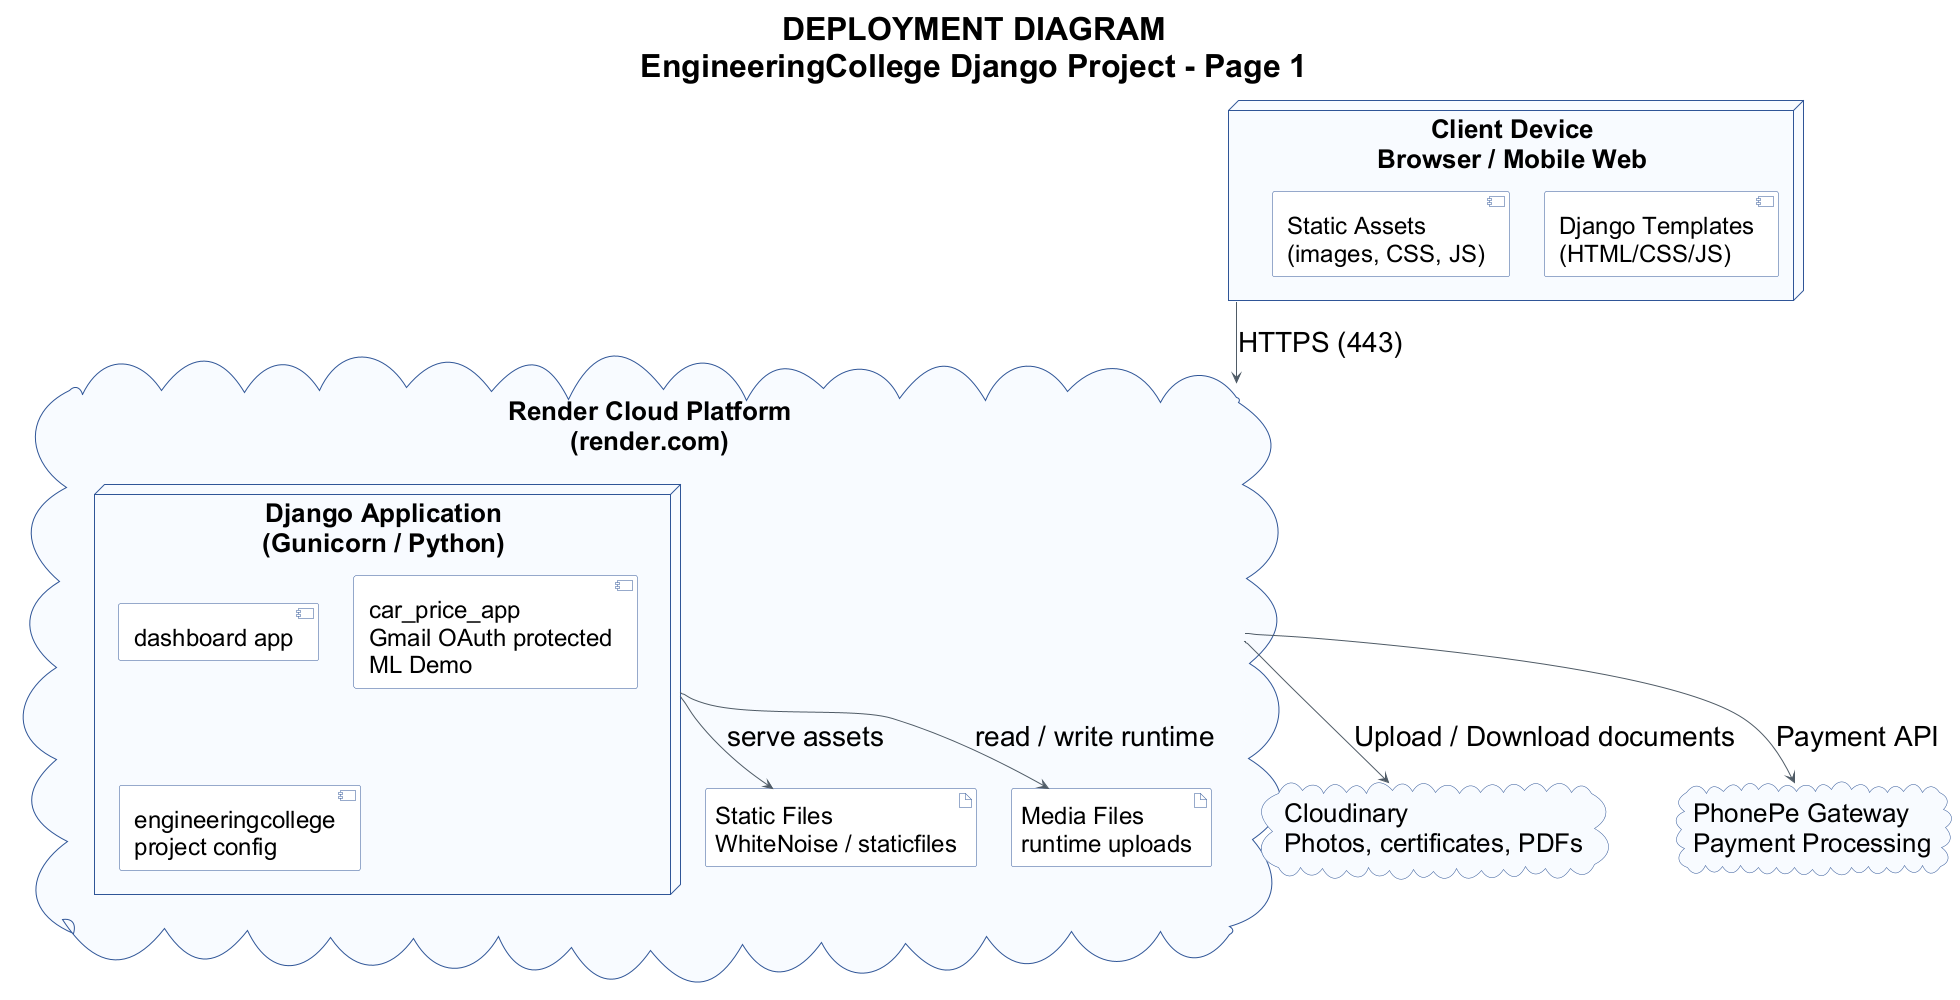

The diagram above was rendered by PlantUML. Its source (embedded in the PNG):
@startuml
title DEPLOYMENT DIAGRAM\nEngineeringCollege Django Project - Page 1

skinparam backgroundColor white
skinparam shadowing false
skinparam defaultFontName Arial
skinparam defaultFontSize 28
skinparam titleFontSize 32
skinparam titleFontStyle bold
skinparam node {
  BorderColor #2F5597
  BackgroundColor #F8FBFF
  FontSize 26
}
skinparam database {
  BorderColor #2F5597
  BackgroundColor #F8FBFF
  FontSize 26
}
skinparam cloud {
  BorderColor #2F5597
  BackgroundColor #F8FBFF
  FontSize 26
}
skinparam component {
  BorderColor #2F5597
  BackgroundColor white
  FontSize 24
}
skinparam artifact {
  BorderColor #2F5597
  BackgroundColor white
  FontSize 24
}
skinparam ArrowColor #4F5B66

node "Client Device\nBrowser / Mobile Web" as Client {
  component "Django Templates\n(HTML/CSS/JS)" as Templates
  component "Static Assets\n(images, CSS, JS)" as StaticAssets
}

cloud "Render Cloud Platform\n(render.com)" as Render {
  node "Django Application\n(Gunicorn / Python)" as DjangoApp {
    component "dashboard app" as dashboard
    component "car_price_app\nGmail OAuth protected\nML Demo" as car_app
    component "engineeringcollege\nproject config" as project
  }
  artifact "Static Files\nWhiteNoise / staticfiles" as StaticFiles
  artifact "Media Files\nruntime uploads" as MediaFiles
}

cloud "Cloudinary\nPhotos, certificates, PDFs" as CloudStorage
cloud "PhonePe Gateway\nPayment Processing" as PhonePe

Client --> Render : HTTPS (443)
Render --> CloudStorage : Upload / Download documents
Render --> PhonePe : Payment API
DjangoApp --> StaticFiles : serve assets
DjangoApp --> MediaFiles : read / write runtime
@enduml